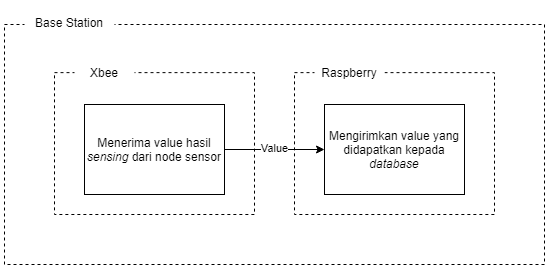

The diagram above was exported from draw.io. Its source (the exported page's mxGraphModel, read from the mxfile embedded in the PNG):
<mxGraphModel dx="2035" dy="2867" grid="1" gridSize="10" guides="1" tooltips="1" connect="1" arrows="1" fold="1" page="1" pageScale="1" pageWidth="850" pageHeight="1100" math="0" shadow="0">
  <root>
    <mxCell id="0" />
    <mxCell id="1" parent="0" />
    <mxCell id="2" value="" style="rounded=0;whiteSpace=wrap;html=1;dashed=1;strokeColor=#000000;fillColor=#ffffff;" vertex="1" parent="1">
      <mxGeometry x="-820" y="-480" width="540" height="240" as="geometry" />
    </mxCell>
    <mxCell id="3" value="Base Station" style="rounded=0;whiteSpace=wrap;html=1;fillColor=#ffffff;strokeColor=none;" vertex="1" parent="1">
      <mxGeometry x="-800" y="-500" width="90" height="36.25" as="geometry" />
    </mxCell>
    <mxCell id="4" value="" style="rounded=0;whiteSpace=wrap;html=1;strokeColor=#000000;fillColor=#ffffff;dashed=1;" vertex="1" parent="1">
      <mxGeometry x="-770" y="-431.87" width="200" height="141.87" as="geometry" />
    </mxCell>
    <mxCell id="5" value="Xbee" style="rounded=0;whiteSpace=wrap;html=1;fillColor=#ffffff;strokeColor=none;" vertex="1" parent="1">
      <mxGeometry x="-750" y="-450" width="60" height="36.25" as="geometry" />
    </mxCell>
    <mxCell id="6" value="Menerima value hasil &lt;i&gt;sensing&lt;/i&gt;&amp;nbsp;dari node sensor" style="rounded=0;whiteSpace=wrap;html=1;strokeColor=#000000;fillColor=#ffffff;" vertex="1" parent="1">
      <mxGeometry x="-740" y="-400" width="140" height="90" as="geometry" />
    </mxCell>
    <mxCell id="7" value="" style="rounded=0;whiteSpace=wrap;html=1;strokeColor=#000000;fillColor=#ffffff;dashed=1;" vertex="1" parent="1">
      <mxGeometry x="-530" y="-431.87" width="200" height="141.87" as="geometry" />
    </mxCell>
    <mxCell id="8" value="Raspberry" style="rounded=0;whiteSpace=wrap;html=1;fillColor=#ffffff;strokeColor=none;" vertex="1" parent="1">
      <mxGeometry x="-510" y="-450" width="70" height="36.25" as="geometry" />
    </mxCell>
    <mxCell id="9" value="Mengirimkan value yang didapatkan kepada &lt;i&gt;database&lt;/i&gt;" style="rounded=0;whiteSpace=wrap;html=1;strokeColor=#000000;fillColor=#ffffff;" vertex="1" parent="1">
      <mxGeometry x="-500" y="-400" width="140" height="90" as="geometry" />
    </mxCell>
    <mxCell id="10" style="edgeStyle=orthogonalEdgeStyle;rounded=0;orthogonalLoop=1;jettySize=auto;html=1;exitX=1;exitY=0.5;exitDx=0;exitDy=0;entryX=0;entryY=0.5;entryDx=0;entryDy=0;" edge="1" source="6" target="9" parent="1">
      <mxGeometry relative="1" as="geometry" />
    </mxCell>
    <mxCell id="11" value="Value" style="edgeLabel;html=1;align=center;verticalAlign=middle;resizable=0;points=[];" vertex="1" connectable="0" parent="1">
      <mxGeometry x="-550.0028571428572" y="-356" as="geometry" />
    </mxCell>
  </root>
</mxGraphModel>